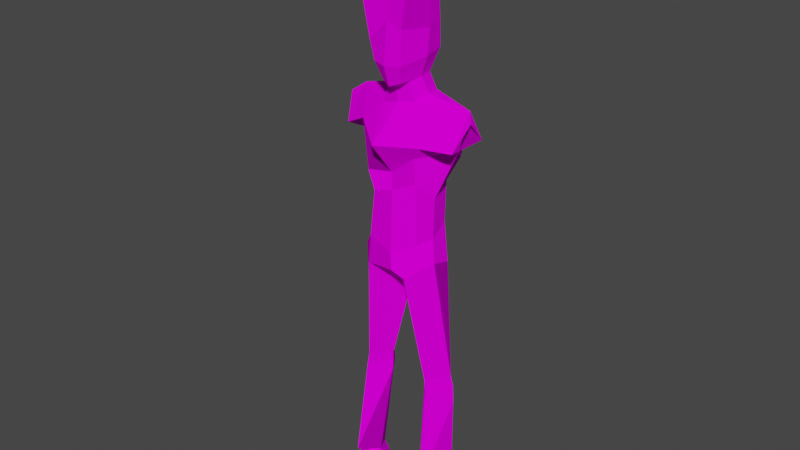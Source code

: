 # Source: enemy.blend  (saved by Blender 3.6.11; exported with 4.5.12 LTS)
import bpy
from mathutils import Matrix  # noqa: F401  (used for matrix-valued properties, if any)

bpy.ops.wm.read_factory_settings(use_empty=True)
scene = bpy.context.scene
scene.name = 'Scene'

# ---- collections
col_collection = bpy.data.collections.new('Collection'); scene.collection.children.link(col_collection)

# ---- images (referenced by path relative to the original .blend; pixels are not part of the script)
import os
ASSET_DIR = os.environ.get("B2B_ASSET_DIR", "")  # directory of the original .blend (textures are referenced by path, not embedded)
HERE = os.path.dirname(os.path.abspath(__file__))  # packed textures are extracted next to this script under _unpacked/

def load_image(name, relpath, width, height, colorspace="sRGB"):
    """Load a texture the original file referenced (path relative to the .blend, or extracted next to this script)."""
    p = next((c for c in (os.path.join(HERE, relpath), os.path.join(ASSET_DIR, relpath)) if relpath and os.path.exists(c)), "")
    if p:
        img = bpy.data.images.load(p, check_existing=True)
        img.name = name
    else:  # same state as the original file: an image datablock whose file is absent (Cycles renders it pink)
        img = bpy.data.images.new(name, width, height)
        img.source = "FILE"
        img.filepath = "//" + (relpath or name)
    img.colorspace_settings.name = colorspace
    return img
img_nonoverlapping = load_image('NonOverlapping', 'NonOverlapping.png', 1024, 1024, 'sRGB')

# ---- materials (node trees are filled in below, after node groups)
mat_humanoid_notoverlapping = bpy.data.materials.new('Humanoid_NotOverlapping')
mat_humanoid_notoverlapping.use_transparent_shadow = False
mat_humanoid_notoverlapping.roughness = 0.5

# ---- material node trees
mat_humanoid_notoverlapping.use_nodes = True; mat_humanoid_notoverlapping.node_tree.nodes.clear()
_N = mat_humanoid_notoverlapping.node_tree.nodes; _L = mat_humanoid_notoverlapping.node_tree.links
n0 = _N.new('ShaderNodeBsdfPrincipled'); n0.name = 'Principled BSDF'; n0.location = (10, 300)
n0.distribution = 'GGX'
n0.subsurface_method = 'BURLEY'
n0.inputs[2].default_value = 1.0
n0.inputs[3].default_value = 1.45
n0.inputs[13].default_value = 0.0
n0.inputs[27].default_value = (0.0, 0.0, 0.0, 1.0)
n0.inputs[28].default_value = 1.0
n1 = _N.new('ShaderNodeOutputMaterial'); n1.name = 'Material Output'; n1.location = (300, 300)
n2 = _N.new('ShaderNodeTexImage'); n2.name = 'Image Texture'; n2.location = (-300, 600)
n2.image = img_nonoverlapping
_L.new(n0.outputs[0], n1.inputs[0])
_L.new(n2.outputs[0], n0.inputs[0])
n1.is_active_output = True

# ---- world
world_world = bpy.data.worlds.new('World'); scene.world = world_world
world_world.use_nodes = True; world_world.node_tree.nodes.clear()
_N = world_world.node_tree.nodes; _L = world_world.node_tree.links
n0 = _N.new('ShaderNodeOutputWorld'); n0.name = 'World Output'; n0.location = (300, 300)
n1 = _N.new('ShaderNodeBackground'); n1.name = 'Background'; n1.location = (10, 300)
n1.inputs[0].default_value = (0.05088, 0.05088, 0.05088, 1.0)
_L.new(n1.outputs[0], n0.inputs[0])
n0.is_active_output = True
world_world.color = (0.05088, 0.05088, 0.05088)
world_world.use_sun_shadow = False
world_world.sun_shadow_jitter_overblur = 0.0

# ---- meshes
me_humanoidbase_notoverlapping = bpy.data.meshes.new('HumanoidBase_NotOverlapping')
me_humanoidbase_notoverlapping.from_pydata([(0.06395, 0.05632, 1.664), (0.03125, -0.09713, 1.579), (0.05459, -0.02133, 1.59), (0.07741, -0.02355, 1.657), (0.06779, 0.02203, 2.095), (0.07471, -0.01686, 2.096), (0.1043, -0.1187, 2.054), (0.0699, -0.0669, 1.252), (0.128, -0.0418, 1.211), (0.0975, 0.05653, 1.235), (0.06848, -0.05658, 1.031), (0.1012, -0.01384, 1.047), (0.1118, 0.03167, 1.103), (0.0793, -0.091, 1.347), (0.1606, 0.03266, 1.354), (0.1425, 0.0687, 1.321), (0.1017, -0.09736, 1.39), (0.1503, 0.08103, 1.389), (0.06624, -0.1198, 0.9357), (0.1175, -0.02594, 0.9685), (0.1081, 0.05738, 0.9405), (0.1222, -0.07669, 0.5502), (0.1228, 0.06298, 0.4603), (0.117, 0.04828, 0.5432), (0.07241, -0.006686, 0.5411), (0.1646, -0.1566, 0.1714), (0.1764, 0.0001169, 0.5411), (0.1925, -0.006405, 0.1145), (0.1902, -0.002315, 0.4448), (0.06975, -0.009362, 0.4777), (0.1655, -0.03451, 0.1145), (0.1588, 0.04493, 0.08281), (0.1338, -0.007654, 0.08281), (0.1194, 0.05273, 0.5102), (0.1275, -0.0795, 0.5109), (0.1851, 0.001081, 0.5094), (0.07105, -0.007985, 0.5094), (0.2298, -0.1215, 0.03017), (0.1731, -0.1586, 0.03017), (0.1321, -0.131, 0.03017), (0.2315, -0.1435, -0.0001111), (0.1749, -0.1806, -0.0001111), (0.1338, -0.1529, -0.0001111), (0.1939, 0.03141, 0.03017), (0.157, 0.06843, 0.03017), (0.1311, 0.02633, 0.03017), (0.1972, 0.04538, -0.0001111), (0.157, 0.06843, -0.0001111), (0.1256, 0.03959, -0.0001111), (0.05355, -0.05125, 1.513), (0.0752, -0.006359, 1.533), (0.05943, 0.04832, 1.53), (0.2054, 0.02364, 1.501), (0.2143, 0.01752, 1.463), (0.2078, -0.06563, 1.389), (0.2078, 0.08613, 1.389), (0.0546, -0.1183, 1.755), (0.06581, 0.05147, 1.745), (0.08095, -0.0168, 1.744), (0.04985, -0.1154, 1.64), (0.03775, -0.05753, 1.578), (0.04836, 0.026, 1.591), (-0.06395, 0.05632, 1.664), (0.0, 0.07164, 1.656), (0.0, -0.1098, 1.568), (-0.03125, -0.09713, 1.579), (-0.05459, -0.02133, 1.59), (-0.07741, -0.02355, 1.657), (-0.0634, 0.02668, 2.1), (-0.00348, 0.03679, 2.141), (-0.07531, -0.01903, 2.131), (-3.129e-09, -0.02611, 2.129), (-0.1359, -0.1095, 1.993), (0.005747, -0.0962, 2.08), (0.004892, 0.03812, 1.243), (-0.001778, -0.09299, 1.22), (-0.05357, -0.1178, 1.215), (-0.1134, -0.03752, 1.181), (-0.05759, 0.02274, 1.217), (0.01459, 0.0741, 1.051), (0.01829, -0.1275, 1.019), (-0.09205, -0.09612, 1.027), (-0.1276, -0.03494, 1.032), (-0.107, 0.06961, 1.047), (-0.02635, 0.04324, 1.293), (-0.008528, -0.08702, 1.279), (-0.08155, -0.1137, 1.277), (-0.1688, 0.00827, 1.353), (-0.05093, 0.04275, 1.293), (-0.04582, 0.08923, 1.38), (-0.01748, -0.1707, 1.392), (-0.1247, -0.08636, 1.431), (-0.09905, 0.09085, 1.379), (0.0, 0.1056, 0.9745), (0.01829, -0.1225, 0.9514), (-0.09672, -0.1011, 0.9337), (-0.1614, -0.03456, 0.9598), (-0.08197, 0.07631, 0.9064), (0.0, -1.361e-07, 0.8352), (-0.1222, -0.07669, 0.5502), (-0.1228, 0.06298, 0.4603), (-0.117, 0.04828, 0.5432), (-0.07241, -0.006686, 0.5411), (-0.1078, -0.1623, 0.1964), (-0.1764, 0.0001169, 0.5411), (-0.1965, -0.002573, 0.08281), (-0.1937, 0.002316, 0.4777), (-0.07138, -0.009978, 0.4717), (-0.1631, -0.03599, 0.08854), (-0.1588, 0.04493, 0.08281), (-0.1335, -0.008321, 0.08854), (-0.1194, 0.05273, 0.5102), (-0.1275, -0.0795, 0.5109), (-0.1851, 0.001081, 0.5094), (-0.07105, -0.007985, 0.5094), (-0.2298, -0.1215, 0.03017), (-0.1731, -0.1586, 0.03017), (-0.1321, -0.131, 0.03017), (-0.2315, -0.1435, -0.0001111), (-0.1749, -0.1806, -0.0001111), (-0.1338, -0.1529, -0.0001111), (-0.1939, 0.03141, 0.03017), (-0.157, 0.06843, 0.03017), (-0.1311, 0.02633, 0.03017), (-0.1972, 0.04538, -0.0001111), (-0.157, 0.06843, -0.0001111), (-0.1256, 0.03959, -0.0001111), (0.0, 0.05968, 1.526), (-0.05909, -0.06393, 1.492), (0.0, -0.06744, 1.507), (-0.0752, -0.006359, 1.533), (-0.05943, 0.04832, 1.53), (-0.2054, 0.02364, 1.501), (-0.2643, 0.01896, 1.46), (-0.2078, -0.06563, 1.389), (-0.2078, 0.08613, 1.389), (0.005747, -0.1256, 1.776), (-0.00348, 0.0775, 1.723), (-0.06022, -0.1237, 1.706), (-0.06137, 0.05689, 1.741), (-0.0828, -0.01896, 1.709), (0.0, -0.1317, 1.637), (-0.04985, -0.1154, 1.64), (0.0, -0.07493, 1.573), (-0.03775, -0.05753, 1.578), (0.0, 0.03862, 1.587), (-0.04836, 0.026, 1.591)], [], [(57, 137, 69, 4), (1, 2, 3, 59), (136, 56, 6, 73), (59, 3, 58, 56), (2, 0, 3), (56, 58, 5, 6), (58, 57, 4, 5), (1, 64, 143, 60), (2, 61, 0), (4, 69, 71, 5), (5, 71, 73, 6), (9, 8, 11, 12), (7, 75, 80, 10), (74, 9, 12, 79), (8, 7, 10, 11), (8, 9, 15, 14), (75, 7, 13, 85), (9, 74, 84, 15), (7, 8, 14, 13), (14, 15, 17), (85, 13, 16, 90), (15, 84, 89, 17), (13, 14, 16), (79, 12, 20, 93), (10, 80, 94, 18), (94, 98, 18), (20, 98, 93), (18, 98, 24, 21), (98, 20, 23, 24), (11, 19, 20, 12), (29, 22, 31, 32), (35, 34, 25, 28), (34, 36, 29, 25), (33, 35, 28, 22), (36, 33, 22, 29), (28, 25, 30, 27), (22, 28, 27, 31), (25, 29, 32, 30), (24, 23, 33, 36), (23, 26, 35, 33), (21, 24, 36, 34), (26, 21, 34, 35), (27, 30, 38, 37), (30, 32, 39, 38), (37, 38, 41, 40), (38, 39, 42, 41), (31, 27, 43, 44), (32, 31, 44, 45), (44, 43, 46, 47), (45, 44, 47, 48), (27, 37, 43), (32, 45, 39), (40, 46, 43, 37), (39, 45, 48, 42), (48, 46, 42), (40, 41, 42), (42, 46, 40), (47, 46, 48), (90, 49, 129), (17, 89, 127, 51), (49, 90, 16), (52, 49, 16), (52, 17, 51), (51, 61, 2, 50), (50, 2, 60, 49), (49, 60, 143, 129), (49, 52, 50), (50, 52, 51), (52, 16, 54), (52, 55, 17), (53, 52, 54), (53, 55, 52), (14, 54, 16), (17, 55, 14), (3, 0, 57, 58), (64, 1, 59, 141), (0, 63, 137, 57), (141, 59, 56, 136), (127, 145, 61, 51), (60, 2, 1), (0, 61, 145, 63), (26, 19, 18, 21), (20, 19, 26, 23), (19, 11, 10, 18), (139, 68, 69, 137), (65, 142, 67, 66), (136, 73, 72, 138), (142, 138, 140, 67), (66, 67, 62), (138, 72, 70, 140), (140, 70, 68, 139), (65, 144, 143, 64), (66, 62, 146), (68, 70, 71, 69), (70, 72, 73, 71), (78, 83, 82, 77), (76, 81, 80, 75), (74, 79, 83, 78), (77, 82, 81, 76), (77, 87, 88, 78), (75, 85, 86, 76), (78, 88, 84, 74), (76, 86, 87, 77), (87, 92, 88), (85, 90, 91, 86), (88, 92, 89, 84), (86, 91, 87), (79, 93, 97, 83), (81, 95, 94, 80), (94, 95, 98), (97, 93, 98), (95, 99, 102, 98), (98, 102, 101, 97), (82, 83, 97, 96), (107, 110, 109, 100), (113, 106, 103, 112), (112, 103, 107, 114), (111, 100, 106, 113), (114, 107, 100, 111), (106, 105, 108, 103), (100, 109, 105, 106), (103, 108, 110, 107), (102, 114, 111, 101), (101, 111, 113, 104), (99, 112, 114, 102), (104, 113, 112, 99), (105, 115, 116, 108), (108, 116, 117, 110), (115, 118, 119, 116), (116, 119, 120, 117), (109, 122, 121, 105), (110, 123, 122, 109), (122, 125, 124, 121), (123, 126, 125, 122), (105, 121, 115), (110, 117, 123), (118, 115, 121, 124), (117, 120, 126, 123), (126, 120, 124), (118, 120, 119), (120, 118, 124), (125, 126, 124), (90, 129, 128), (92, 131, 127, 89), (128, 91, 90), (132, 91, 128), (132, 131, 92), (131, 130, 66, 146), (130, 128, 144, 66), (128, 129, 143, 144), (128, 130, 132), (130, 131, 132), (132, 134, 91), (132, 92, 135), (133, 134, 132), (133, 132, 135), (87, 91, 134), (92, 87, 135), (67, 140, 139, 62), (64, 141, 142, 65), (62, 139, 137, 63), (141, 136, 138, 142), (127, 131, 146, 145), (133, 135, 87, 134), (144, 65, 66), (62, 63, 145, 146), (104, 99, 95, 96), (97, 101, 104, 96), (96, 95, 81, 82), (14, 54, 52, 55)])
_uv = me_humanoidbase_notoverlapping.uv_layers.new(name='UVMap')
_uv.uv.foreach_set('vector', [0.9025, 0.8789, 0.9581, 0.9033, 0.9075, 0.9564, 0.8759, 0.9025, 0.7469, 0.7388, 0.842, 0.7212, 0.8405, 0.8032, 0.7564, 0.7981, 0.7131, 0.897, 0.7702, 0.8672, 0.7976, 0.902, 0.7613, 0.9493, 0.7564, 0.7981, 0.8405, 0.8032, 0.8394, 0.8688, 0.7702, 0.8672, 0.842, 0.7212, 0.9118, 0.8166, 0.8405, 0.8032, 0.7702, 0.8672, 0.8394, 0.8688, 0.8385, 0.901, 0.7976, 0.902, 0.8394, 0.8688, 0.9025, 0.8789, 0.8759, 0.9025, 0.8385, 0.901, 0.7469, 0.7388, 0.7131, 0.7273, 0.741, 0.7011, 0.7895, 0.7208, 0.842, 0.7212, 0.9007, 0.7296, 0.9118, 0.8166, 0.8759, 0.9025, 0.9075, 0.9564, 0.8359, 0.9733, 0.8385, 0.901, 0.8385, 0.901, 0.8359, 0.9733, 0.7613, 0.9493, 0.7976, 0.902, 0.2134, 0.4466, 0.2306, 0.3962, 0.3042, 0.4168, 0.2958, 0.4762, 0.2385, 0.346, 0.2402, 0.2905, 0.3152, 0.2905, 0.3129, 0.3541, 0.1956, 0.5115, 0.2134, 0.4466, 0.2958, 0.4762, 0.2762, 0.5402, 0.2306, 0.3962, 0.2385, 0.346, 0.3129, 0.3541, 0.3042, 0.4168, 0.2306, 0.3962, 0.2134, 0.4466, 0.1522, 0.4337, 0.1396, 0.3944, 0.2402, 0.2905, 0.2385, 0.346, 0.1424, 0.3541, 0.1695, 0.2905, 0.2134, 0.4466, 0.1956, 0.5115, 0.1361, 0.4997, 0.1522, 0.4337, 0.2385, 0.346, 0.2306, 0.3962, 0.1396, 0.3944, 0.1424, 0.3541, 0.1396, 0.3944, 0.1522, 0.4337, 0.1052, 0.4145, 0.1695, 0.2905, 0.1424, 0.3541, 0.1225, 0.3559, 0.1204, 0.2905, 0.1522, 0.4337, 0.1361, 0.4997, 0.06471, 0.4734, 0.1052, 0.4145, 0.1424, 0.3541, 0.1396, 0.3944, 0.1225, 0.3559, 0.2762, 0.5402, 0.2958, 0.4762, 0.3741, 0.5103, 0.3217, 0.5523, 0.3129, 0.3541, 0.3152, 0.2905, 0.3847, 0.2905, 0.3981, 0.3409, 0.3847, 0.2905, 0.4825, 0.2905, 0.3981, 0.3409, 0.3741, 0.5103, 0.4261, 0.5719, 0.3217, 0.5523, 0.4841, 0.4799, 0.5248, 0.4053, 0.6978, 0.4345, 0.6904, 0.4847, 0.5248, 0.4053, 0.5071, 0.3328, 0.7033, 0.3945, 0.6978, 0.4345, 0.3042, 0.4168, 0.3708, 0.426, 0.3741, 0.5103, 0.2958, 0.4762, 0.7327, 0.4395, 0.7501, 0.3933, 0.9551, 0.4335, 0.949, 0.465, 0.7228, 0.5375, 0.7122, 0.4853, 0.7387, 0.4859, 0.7403, 0.5363, 0.7122, 0.4853, 0.7154, 0.437, 0.7327, 0.4395, 0.7387, 0.4859, 0.7205, 0.5847, 0.7228, 0.5375, 0.7403, 0.5363, 0.7504, 0.5871, 0.7154, 0.437, 0.7214, 0.3945, 0.7501, 0.3933, 0.7327, 0.4395, 0.7403, 0.5363, 0.7387, 0.4859, 0.9489, 0.4871, 0.9517, 0.5117, 0.7504, 0.5871, 0.7403, 0.5363, 0.9517, 0.5117, 0.9553, 0.545, 0.7387, 0.4859, 0.7327, 0.4395, 0.949, 0.465, 0.9489, 0.4871, 0.6978, 0.4345, 0.7033, 0.3945, 0.7214, 0.3945, 0.7154, 0.437, 0.7023, 0.5839, 0.7034, 0.5389, 0.7228, 0.5375, 0.7205, 0.5847, 0.6904, 0.4847, 0.6978, 0.4345, 0.7154, 0.437, 0.7122, 0.4853, 0.7034, 0.5389, 0.6904, 0.4847, 0.7122, 0.4853, 0.7228, 0.5375, 0.8453, 0.3452, 0.833, 0.3253, 0.7737, 0.3237, 0.7859, 0.3486, 0.833, 0.3253, 0.8465, 0.3097, 0.7859, 0.3069, 0.7737, 0.3237, 0.7859, 0.3486, 0.7737, 0.3237, 0.7558, 0.3229, 0.7689, 0.355, 0.7737, 0.3237, 0.7859, 0.3069, 0.7688, 0.3001, 0.7558, 0.3229, 0.8746, 0.3543, 0.8453, 0.3452, 0.8506, 0.3766, 0.8761, 0.3835, 0.8465, 0.3097, 0.8745, 0.3007, 0.8761, 0.2717, 0.8522, 0.2784, 0.8761, 0.3835, 0.8506, 0.3766, 0.85, 0.3935, 0.8729, 0.3985, 0.8522, 0.2784, 0.8761, 0.2717, 0.8728, 0.2569, 0.8519, 0.2616, 0.8453, 0.3452, 0.7859, 0.3486, 0.8506, 0.3766, 0.8465, 0.3097, 0.8522, 0.2784, 0.7859, 0.3069, 0.7689, 0.355, 0.85, 0.3935, 0.8506, 0.3766, 0.7859, 0.3486, 0.7859, 0.3069, 0.8522, 0.2784, 0.8519, 0.2616, 0.7688, 0.3001, 0.9028, 0.277, 0.9366, 0.2803, 0.8904, 0.3671, 0.9366, 0.371, 0.9072, 0.3834, 0.8904, 0.3671, 0.8904, 0.3671, 0.9366, 0.2803, 0.9366, 0.371, 0.9199, 0.2662, 0.9366, 0.2803, 0.9028, 0.277, 0.1204, 0.2905, 0.05378, 0.3264, 0.06161, 0.2905, 0.1052, 0.4145, 0.06471, 0.4734, 0.01392, 0.4256, 0.03696, 0.3947, 0.05378, 0.3264, 0.1204, 0.2905, 0.1225, 0.3559, 0.09904, 0.3844, 0.05378, 0.3264, 0.1225, 0.3559, 0.09904, 0.3844, 0.1052, 0.4145, 0.03696, 0.3947, 0.9148, 0.6512, 0.9007, 0.7296, 0.842, 0.7212, 0.8568, 0.656, 0.8568, 0.656, 0.842, 0.7212, 0.7895, 0.7208, 0.8057, 0.641, 0.8057, 0.641, 0.7895, 0.7208, 0.741, 0.7011, 0.7504, 0.6323, 0.05378, 0.3264, 0.09904, 0.3844, 0.05009, 0.3597, 0.05009, 0.3597, 0.09904, 0.3844, 0.03696, 0.3947, 0.3492, 0.9873, 0.2768, 0.9881, 0.2826, 0.9551, 0.3492, 0.9873, 0.4049, 0.9552, 0.4101, 0.9881, 0.3476, 0.9517, 0.3492, 0.9873, 0.2826, 0.9551, 0.3476, 0.9517, 0.4049, 0.9552, 0.3492, 0.9873, 0.2365, 0.9456, 0.2826, 0.9551, 0.2768, 0.9881, 0.4101, 0.9881, 0.4049, 0.9552, 0.4518, 0.9512, 0.8405, 0.8032, 0.9118, 0.8166, 0.9025, 0.8789, 0.8394, 0.8688, 0.7131, 0.7273, 0.7469, 0.7388, 0.7564, 0.7981, 0.7131, 0.796, 0.9118, 0.8166, 0.9728, 0.8119, 0.9581, 0.9033, 0.9025, 0.8789, 0.7131, 0.796, 0.7564, 0.7981, 0.7702, 0.8672, 0.7131, 0.897, 0.9818, 0.6627, 0.9615, 0.7314, 0.9007, 0.7296, 0.9148, 0.6512, 0.7895, 0.7208, 0.842, 0.7212, 0.7469, 0.7388, 0.9118, 0.8166, 0.9007, 0.7296, 0.9615, 0.7314, 0.9728, 0.8119, 0.7034, 0.5389, 0.4722, 0.5573, 0.4841, 0.4799, 0.6904, 0.4847, 0.5003, 0.6267, 0.4722, 0.5573, 0.7034, 0.5389, 0.7023, 0.5839, 0.3708, 0.426, 0.3042, 0.4168, 0.3129, 0.3541, 0.3981, 0.3409, 0.5236, 0.8789, 0.5503, 0.9025, 0.5186, 0.9564, 0.468, 0.9033, 0.6793, 0.7388, 0.6698, 0.7981, 0.5857, 0.8032, 0.5841, 0.7212, 0.7131, 0.897, 0.6649, 0.9493, 0.6285, 0.902, 0.6559, 0.8672, 0.6698, 0.7981, 0.6559, 0.8672, 0.5867, 0.8688, 0.5857, 0.8032, 0.5841, 0.7212, 0.5857, 0.8032, 0.5143, 0.8166, 0.6559, 0.8672, 0.6285, 0.902, 0.5877, 0.901, 0.5867, 0.8688, 0.5867, 0.8688, 0.5877, 0.901, 0.5503, 0.9025, 0.5236, 0.8789, 0.6793, 0.7388, 0.6366, 0.7208, 0.6851, 0.7011, 0.7131, 0.7273, 0.5841, 0.7212, 0.5143, 0.8166, 0.5254, 0.7296, 0.5503, 0.9025, 0.5877, 0.901, 0.5903, 0.9733, 0.5186, 0.9564, 0.5877, 0.901, 0.6285, 0.902, 0.6649, 0.9493, 0.5903, 0.9733, 0.2134, 0.1343, 0.2958, 0.1047, 0.3042, 0.1641, 0.2306, 0.1847, 0.2385, 0.2349, 0.3129, 0.2268, 0.3152, 0.2905, 0.2402, 0.2905, 0.1956, 0.06938, 0.2762, 0.04074, 0.2958, 0.1047, 0.2134, 0.1343, 0.2306, 0.1847, 0.3042, 0.1641, 0.3129, 0.2268, 0.2385, 0.2349, 0.2306, 0.1847, 0.1396, 0.1865, 0.1522, 0.1472, 0.2134, 0.1343, 0.2402, 0.2905, 0.1695, 0.2905, 0.1638, 0.2288, 0.2385, 0.2349, 0.2134, 0.1343, 0.1522, 0.1472, 0.1361, 0.08121, 0.1956, 0.06938, 0.2385, 0.2349, 0.1638, 0.2288, 0.1396, 0.1865, 0.2306, 0.1847, 0.1396, 0.1865, 0.1052, 0.1665, 0.1522, 0.1472, 0.1695, 0.2905, 0.1204, 0.2905, 0.1225, 0.225, 0.1638, 0.2288, 0.1522, 0.1472, 0.1052, 0.1665, 0.06471, 0.1075, 0.1361, 0.08121, 0.1638, 0.2288, 0.1225, 0.225, 0.1396, 0.1865, 0.2762, 0.04074, 0.3217, 0.02865, 0.3741, 0.07061, 0.2958, 0.1047, 0.3129, 0.2268, 0.3981, 0.24, 0.3847, 0.2905, 0.3152, 0.2905, 0.3847, 0.2905, 0.3981, 0.24, 0.4825, 0.2905, 0.3741, 0.07061, 0.3217, 0.02865, 0.4261, 0.008963, 0.487, 0.166, 0.6933, 0.1672, 0.6992, 0.2175, 0.5255, 0.2418, 0.5255, 0.2418, 0.6992, 0.2175, 0.7036, 0.2577, 0.5057, 0.3137, 0.3042, 0.1641, 0.2958, 0.1047, 0.3741, 0.07061, 0.3708, 0.1549, 0.7342, 0.2136, 0.9512, 0.1944, 0.9564, 0.2261, 0.7503, 0.2603, 0.7272, 0.1154, 0.7447, 0.1171, 0.7416, 0.1674, 0.7151, 0.1672, 0.7151, 0.1672, 0.7416, 0.1674, 0.7342, 0.2136, 0.7168, 0.2156, 0.7263, 0.06814, 0.7563, 0.06661, 0.7447, 0.1171, 0.7272, 0.1154, 0.7168, 0.2156, 0.7342, 0.2136, 0.7503, 0.2603, 0.7217, 0.2582, 0.7447, 0.1171, 0.9553, 0.1478, 0.9518, 0.1723, 0.7416, 0.1674, 0.7563, 0.06661, 0.9598, 0.1147, 0.9553, 0.1478, 0.7447, 0.1171, 0.7416, 0.1674, 0.9518, 0.1723, 0.9512, 0.1944, 0.7342, 0.2136, 0.6992, 0.2175, 0.7168, 0.2156, 0.7217, 0.2582, 0.7036, 0.2577, 0.708, 0.06842, 0.7263, 0.06814, 0.7272, 0.1154, 0.7079, 0.1134, 0.6933, 0.1672, 0.7151, 0.1672, 0.7168, 0.2156, 0.6992, 0.2175, 0.7079, 0.1134, 0.7272, 0.1154, 0.7151, 0.1672, 0.6933, 0.1672, 0.8457, 0.3453, 0.7863, 0.3487, 0.7741, 0.3238, 0.8334, 0.3254, 0.8334, 0.3254, 0.7741, 0.3238, 0.7863, 0.307, 0.8469, 0.3098, 0.7863, 0.3487, 0.7693, 0.3551, 0.7562, 0.323, 0.7741, 0.3238, 0.7741, 0.3238, 0.7562, 0.323, 0.7692, 0.3002, 0.7863, 0.307, 0.875, 0.3544, 0.8765, 0.3836, 0.851, 0.3767, 0.8457, 0.3453, 0.8469, 0.3098, 0.8525, 0.2785, 0.8765, 0.2718, 0.8749, 0.3008, 0.8765, 0.3836, 0.8733, 0.3985, 0.8504, 0.3936, 0.851, 0.3767, 0.8525, 0.2785, 0.8523, 0.2617, 0.8732, 0.257, 0.8765, 0.2718, 0.8457, 0.3453, 0.851, 0.3767, 0.7863, 0.3487, 0.8469, 0.3098, 0.7863, 0.307, 0.8525, 0.2785, 0.7693, 0.3551, 0.7863, 0.3487, 0.851, 0.3767, 0.8504, 0.3936, 0.7863, 0.307, 0.7692, 0.3002, 0.8523, 0.2617, 0.8525, 0.2785, 0.9029, 0.2768, 0.8905, 0.3669, 0.9367, 0.2802, 0.9367, 0.3708, 0.8905, 0.3669, 0.9072, 0.3833, 0.8905, 0.3669, 0.9367, 0.3708, 0.9367, 0.2802, 0.9199, 0.2661, 0.9029, 0.2768, 0.9367, 0.2802, 0.1204, 0.2905, 0.06161, 0.2905, 0.05378, 0.2545, 0.1052, 0.1665, 0.03696, 0.1863, 0.01392, 0.1553, 0.06471, 0.1075, 0.05378, 0.2545, 0.1225, 0.225, 0.1204, 0.2905, 0.09904, 0.1965, 0.1225, 0.225, 0.05378, 0.2545, 0.09904, 0.1965, 0.03696, 0.1863, 0.1052, 0.1665, 0.5114, 0.6512, 0.5693, 0.656, 0.5841, 0.7212, 0.5254, 0.7296, 0.5693, 0.656, 0.6205, 0.641, 0.6366, 0.7208, 0.5841, 0.7212, 0.6205, 0.641, 0.6757, 0.6323, 0.6851, 0.7011, 0.6366, 0.7208, 0.05378, 0.2545, 0.05009, 0.2212, 0.09904, 0.1965, 0.05009, 0.2212, 0.03696, 0.1863, 0.09904, 0.1965, 0.1151, 0.9873, 0.1817, 0.9551, 0.1875, 0.9881, 0.1151, 0.9873, 0.05418, 0.9881, 0.05946, 0.9552, 0.1167, 0.9517, 0.1817, 0.9551, 0.1151, 0.9873, 0.1167, 0.9517, 0.1151, 0.9873, 0.05946, 0.9552, 0.2278, 0.9456, 0.1875, 0.9881, 0.1817, 0.9551, 0.05418, 0.9881, 0.01248, 0.9512, 0.05946, 0.9552, 0.5857, 0.8032, 0.5867, 0.8688, 0.5236, 0.8789, 0.5143, 0.8166, 0.7131, 0.7273, 0.7131, 0.796, 0.6698, 0.7981, 0.6793, 0.7388, 0.5143, 0.8166, 0.5236, 0.8789, 0.468, 0.9033, 0.4533, 0.8119, 0.7131, 0.796, 0.7131, 0.897, 0.6559, 0.8672, 0.6698, 0.7981, 0.4443, 0.6627, 0.5114, 0.6512, 0.5254, 0.7296, 0.4646, 0.7314, 0.1167, 0.9517, 0.05946, 0.9552, 0.01248, 0.9512, 0.1817, 0.9551, 0.6366, 0.7208, 0.6793, 0.7388, 0.5841, 0.7212, 0.5143, 0.8166, 0.4533, 0.8119, 0.4646, 0.7314, 0.5254, 0.7296, 0.7079, 0.1134, 0.6933, 0.1672, 0.487, 0.166, 0.4773, 0.08832, 0.5074, 0.01973, 0.708, 0.06842, 0.7079, 0.1134, 0.4773, 0.08832, 0.3708, 0.1549, 0.3981, 0.24, 0.3129, 0.2268, 0.3042, 0.1641, 0.0, 0.0, 0.0, 0.0, 0.0, 0.0, 0.0, 0.0])
me_humanoidbase_notoverlapping.materials.append(mat_humanoid_notoverlapping)
me_humanoidbase_notoverlapping.use_remesh_fix_poles = True
me_humanoidbase_notoverlapping.use_remesh_preserve_attributes = False
me_humanoidbase_notoverlapping.use_mirror_vertex_groups = False
me_humanoidbase_notoverlapping.use_paint_bone_selection = False
me_humanoidbase_notoverlapping.use_paint_mask = True
me_humanoidbase_notoverlapping.update()
me_humanoidbase_notoverlapping.normals_split_custom_set([tuple(v) for v in zip(*[iter([0.2913, 0.9527, 0.08625, 0.2913, 0.9527, 0.08625, 0.2913, 0.9527, 0.08625, 0.2913, 0.9527, 0.08625, 0.9165, -0.2245, -0.3311, 0.9165, -0.2245, -0.3311, 0.9165, -0.2245, -0.3311, 0.9165, -0.2245, -0.3311, -0.08544, -0.9948, 0.05493, -0.08544, -0.9948, 0.05493, -0.08544, -0.9948, 0.05493, -0.08544, -0.9948, 0.05493, 0.9629, -0.2676, -0.0343, 0.9629, -0.2676, -0.0343, 0.9629, -0.2676, -0.0343, 0.9629, -0.2676, -0.0343, 0.9317, 0.1873, -0.3113, 0.9317, 0.1873, -0.3113, 0.9317, 0.1873, -0.3113, 0.9974, 0.02621, -0.0667, 0.9974, 0.02621, -0.0667, 0.9974, 0.02621, -0.0667, 0.9974, 0.02621, -0.0667, 0.9794, 0.2016, 0.0144, 0.9794, 0.2016, 0.0144, 0.9794, 0.2016, 0.0144, 0.9794, 0.2016, 0.0144, 0.2156, 0.04244, -0.9756, 0.2156, 0.04244, -0.9756, 0.2156, 0.04244, -0.9756, 0.2156, 0.04244, -0.9756, 0.9568, 0.1333, -0.2583, 0.9568, 0.1333, -0.2583, 0.9568, 0.1333, -0.2583, 0.4763, -0.04021, 0.8784, 0.4763, -0.04021, 0.8784, 0.4763, -0.04021, 0.8784, 0.4763, -0.04021, 0.8784, 0.2661, -0.4111, 0.8719, 0.2661, -0.4111, 0.8719, 0.2661, -0.4111, 0.8719, 0.2661, -0.4111, 0.8719, 0.9865, 0.1586, -0.04012, 0.9865, 0.1586, -0.04012, 0.9865, 0.1586, -0.04012, 0.9865, 0.1586, -0.04012, 0.6052, -0.7928, 0.07214, 0.6052, -0.7928, 0.07214, 0.6052, -0.7928, 0.07214, 0.6052, -0.7928, 0.07214, 0.1157, 0.9924, 0.04257, 0.1157, 0.9924, 0.04257, 0.1157, 0.9924, 0.04257, 0.1157, 0.9924, 0.04257, 0.572, -0.811, -0.1227, 0.572, -0.811, -0.1227, 0.572, -0.811, -0.1227, 0.572, -0.811, -0.1227, 0.8674, 0.2915, -0.4034, 0.8674, 0.2915, -0.4034, 0.8674, 0.2915, -0.4034, 0.8674, 0.2915, -0.4034, 0.2091, -0.9708, -0.1178, 0.2091, -0.9708, -0.1178, 0.2091, -0.9708, -0.1178, 0.2091, -0.9708, -0.1178, -0.1562, 0.9817, -0.1089, -0.1562, 0.9817, -0.1089, -0.1562, 0.9817, -0.1089, -0.1562, 0.9817, -0.1089, 0.7313, -0.6819, 0.01529, 0.7313, -0.6819, 0.01529, 0.7313, -0.6819, 0.01529, 0.7313, -0.6819, 0.01529, 0.9324, 0.3207, -0.1664, 0.9324, 0.3207, -0.1664, 0.9324, 0.3207, -0.1664, 0.4134, -0.7733, -0.4808, 0.4134, -0.7733, -0.4808, 0.4134, -0.7733, -0.4808, 0.4134, -0.7733, -0.4808, -0.007798, 0.9352, -0.354, -0.007798, 0.9352, -0.354, -0.007798, 0.9352, -0.354, -0.007798, 0.9352, -0.354, 0.7506, -0.4699, -0.4646, 0.7506, -0.4699, -0.4646, 0.7506, -0.4699, -0.4646, 0.3827, 0.9046, 0.1874, 0.3827, 0.9046, 0.1874, 0.3827, 0.9046, 0.1874, 0.3827, 0.9046, 0.1874, 0.5856, -0.7658, 0.2656, 0.5856, -0.7658, 0.2656, 0.5856, -0.7658, 0.2656, 0.5856, -0.7658, 0.2656, -0.1899, -0.6906, -0.6978, -0.1899, -0.6906, -0.6978, -0.1899, -0.6906, -0.6978, 0.1635, 0.786, -0.5962, 0.1635, 0.786, -0.5962, 0.1635, 0.786, -0.5962, -0.7895, -0.5866, -0.1805, -0.7895, -0.5866, -0.1805, -0.7895, -0.5866, -0.1805, -0.7895, -0.5866, -0.1805, -0.5515, 0.8299, -0.08379, -0.5515, 0.8299, -0.08379, -0.5515, 0.8299, -0.08379, -0.5515, 0.8299, -0.08379, 0.9985, -0.02118, 0.05114, 0.9985, -0.02118, 0.05114, 0.9985, -0.02118, 0.05114, 0.9985, -0.02118, 0.05114, -0.8492, 0.5141, -0.1209, -0.8492, 0.5141, -0.1209, -0.8492, 0.5141, -0.1209, -0.8492, 0.5141, -0.1209, 0.8356, -0.5155, 0.1898, 0.8356, -0.5155, 0.1898, 0.8356, -0.5155, 0.1898, 0.8356, -0.5155, 0.1898, -0.7834, -0.6191, 0.05547, -0.7834, -0.6191, 0.05547, -0.7834, -0.6191, 0.05547, -0.7834, -0.6191, 0.05547, 0.6638, 0.742, 0.09395, 0.6638, 0.742, 0.09395, 0.6638, 0.742, 0.09395, 0.6638, 0.742, 0.09395, -0.7918, 0.609, 0.04563, -0.7918, 0.609, 0.04563, -0.7918, 0.609, 0.04563, -0.7918, 0.609, 0.04563, 0.9779, -0.2022, -0.05326, 0.9779, -0.2022, -0.05326, 0.9779, -0.2022, -0.05326, 0.9779, -0.2022, -0.05326, 0.7542, 0.6563, 0.02036, 0.7542, 0.6563, 0.02036, 0.7542, 0.6563, 0.02036, 0.7542, 0.6563, 0.02036, -0.9209, -0.3215, -0.2205, -0.9209, -0.3215, -0.2205, -0.9209, -0.3215, -0.2205, -0.9209, -0.3215, -0.2205, -0.7797, 0.6259, 0.01832, -0.7797, 0.6259, 0.01832, -0.7797, 0.6259, 0.01832, -0.7797, 0.6259, 0.01832, 0.6172, 0.7683, 0.1696, 0.6172, 0.7683, 0.1696, 0.6172, 0.7683, 0.1696, 0.6172, 0.7683, 0.1696, -0.7993, -0.6008, -0.01053, -0.7993, -0.6008, -0.01053, -0.7993, -0.6008, -0.01053, -0.7993, -0.6008, -0.01053, 0.8083, -0.5623, 0.1747, 0.8083, -0.5623, 0.1747, 0.8083, -0.5623, 0.1747, 0.8083, -0.5623, 0.1747, 0.3778, -0.485, 0.7887, 0.3778, -0.485, 0.7887, 0.3778, -0.485, 0.7887, 0.3778, -0.485, 0.7887, -0.6004, -0.3982, 0.6935, -0.6004, -0.3982, 0.6935, -0.6004, -0.3982, 0.6935, -0.6004, -0.3982, 0.6935, 0.4617, -0.7055, 0.5377, 0.4617, -0.7055, 0.5377, 0.4617, -0.7055, 0.5377, 0.4617, -0.7055, 0.5377, -0.4863, -0.7206, 0.4942, -0.4863, -0.7206, 0.4942, -0.4863, -0.7206, 0.4942, -0.4863, -0.7206, 0.4942, 0.6934, 0.6587, 0.2922, 0.6934, 0.6587, 0.2922, 0.6934, 0.6587, 0.2922, 0.6934, 0.6587, 0.2922, -0.8444, 0.4541, 0.2844, -0.8444, 0.4541, 0.2844, -0.8444, 0.4541, 0.2844, -0.8444, 0.4541, 0.2844, 0.6005, 0.7712, 0.2112, 0.6005, 0.7712, 0.2112, 0.6005, 0.7712, 0.2112, 0.6005, 0.7712, 0.2112, -0.7617, 0.6149, 0.2041, -0.7617, 0.6149, 0.2041, -0.7617, 0.6149, 0.2041, -0.7617, 0.6149, 0.2041, 0.9668, 0.2272, 0.1172, 0.9668, 0.2272, 0.1172, 0.9668, 0.2272, 0.1172, -0.9989, -0.006407, 0.0469, -0.9989, -0.006407, 0.0469, -0.9989, -0.006407, 0.0469, 0.978, 0.201, 0.0559, 0.978, 0.201, 0.0559, 0.978, 0.201, 0.0559, 0.978, 0.201, 0.0559, -0.9975, -0.02645, 0.06609, -0.9975, -0.02645, 0.06609, -0.9975, -0.02645, 0.06609, -0.9975, -0.02645, 0.06609, -2.628e-10, 1.629e-07, -1.0, -2.628e-10, 1.629e-07, -1.0, -2.628e-10, 1.629e-07, -1.0, 0.0, 1.63e-07, -1.0, 0.0, 1.63e-07, -1.0, 0.0, 1.63e-07, -1.0, 0.0, 1.629e-07, -1.0, 0.0, 1.629e-07, -1.0, 0.0, 1.629e-07, -1.0, -1.809e-10, 1.628e-07, -1.0, -1.809e-10, 1.628e-07, -1.0, -1.809e-10, 1.628e-07, -1.0, 0.1449, -0.7456, 0.6504, 0.1449, -0.7456, 0.6504, 0.1449, -0.7456, 0.6504, 0.06342, 0.9732, 0.2209, 0.06342, 0.9732, 0.2209, 0.06342, 0.9732, 0.2209, 0.06342, 0.9732, 0.2209, 0.4705, -0.7505, 0.4642, 0.4705, -0.7505, 0.4642, 0.4705, -0.7505, 0.4642, 0.4222, -0.7827, 0.4573, 0.4222, -0.7827, 0.4573, 0.4222, -0.7827, 0.4573, 0.2227, 0.9081, 0.3547, 0.2227, 0.9081, 0.3547, 0.2227, 0.9081, 0.3547, 0.9271, 0.2046, 0.3139, 0.9271, 0.2046, 0.3139, 0.9271, 0.2046, 0.3139, 0.9271, 0.2046, 0.3139, 0.8623, -0.4751, 0.175, 0.8623, -0.4751, 0.175, 0.8623, -0.4751, 0.175, 0.8623, -0.4751, 0.175, 0.3514, -0.9345, -0.05595, 0.3514, -0.9345, -0.05595, 0.3514, -0.9345, -0.05595, 0.3514, -0.9345, -0.05595, 0.3098, -0.4983, 0.8097, 0.3098, -0.4983, 0.8097, 0.3098, -0.4983, 0.8097, 0.2083, 0.1115, 0.9717, 0.2083, 0.1115, 0.9717, 0.2083, 0.1115, 0.9717, 0.2321, -0.7589, 0.6084, 0.2321, -0.7589, 0.6084, 0.2321, -0.7589, 0.6084, -0.0778, 0.8718, 0.4836, -0.0778, 0.8718, 0.4836, -0.0778, 0.8718, 0.4836, 0.9164, -0.3032, 0.2612, 0.9164, -0.3032, 0.2612, 0.9164, -0.3032, 0.2612, 0.9446, 0.2774, 0.1751, 0.9446, 0.2774, 0.1751, 0.9446, 0.2774, 0.1751, 0.08234, -0.3026, -0.9495, 0.08234, -0.3026, -0.9495, 0.08234, -0.3026, -0.9495, -0.05098, 0.5824, -0.8113, -0.05098, 0.5824, -0.8113, -0.05098, 0.5824, -0.8113, 0.981, 0.1912, -0.03371, 0.981, 0.1912, -0.03371, 0.981, 0.1912, -0.03371, 0.981, 0.1912, -0.03371, 0.3688, -0.8724, -0.3206, 0.3688, -0.8724, -0.3206, 0.3688, -0.8724, -0.3206, 0.3688, -0.8724, -0.3206, 0.297, 0.9549, -0.003279, 0.297, 0.9549, -0.003279, 0.297, 0.9549, -0.003279, 0.297, 0.9549, -0.003279, 0.233, -0.9725, 0.002896, 0.233, -0.9725, 0.002896, 0.233, -0.9725, 0.002896, 0.233, -0.9725, 0.002896, 0.1794, 0.9211, 0.3456, 0.1794, 0.9211, 0.3456, 0.1794, 0.9211, 0.3456, 0.1794, 0.9211, 0.3456, 0.7203, -0.1238, -0.6825, 0.7203, -0.1238, -0.6825, 0.7203, -0.1238, -0.6825, 0.2619, 0.8719, -0.4138, 0.2619, 0.8719, -0.4138, 0.2619, 0.8719, -0.4138, 0.2619, 0.8719, -0.4138, 0.8437, -0.5317, 0.07388, 0.8437, -0.5317, 0.07388, 0.8437, -0.5317, 0.07388, 0.8437, -0.5317, 0.07388, 0.8765, 0.4744, 0.08178, 0.8765, 0.4744, 0.08178, 0.8765, 0.4744, 0.08178, 0.8765, 0.4744, 0.08178, 0.7556, -0.5762, 0.3115, 0.7556, -0.5762, 0.3115, 0.7556, -0.5762, 0.3115, 0.7556, -0.5762, 0.3115, -0.2671, 0.9597, 0.08686, -0.2671, 0.9597, 0.08686, -0.2671, 0.9597, 0.08686, -0.2671, 0.9597, 0.08686, -0.9165, -0.2245, -0.3311, -0.9165, -0.2245, -0.3311, -0.9165, -0.2245, -0.3311, -0.9165, -0.2245, -0.3311, -0.0002607, -0.9973, 0.07336, -0.0002607, -0.9973, 0.07336, -0.0002607, -0.9973, 0.07336, -0.0002607, -0.9973, 0.07336, -0.9632, -0.2319, -0.1362, -0.9632, -0.2319, -0.1362, -0.9632, -0.2319, -0.1362, -0.9632, -0.2319, -0.1362, -0.9317, 0.1873, -0.3113, -0.9317, 0.1873, -0.3113, -0.9317, 0.1873, -0.3113, -0.9614, 0.2575, -0.09741, -0.9614, 0.2575, -0.09741, -0.9614, 0.2575, -0.09741, -0.9614, 0.2575, -0.09741, -0.9642, 0.2645, 0.01697, -0.9642, 0.2645, 0.01697, -0.9642, 0.2645, 0.01697, -0.9642, 0.2645, 0.01697, -0.2156, 0.04244, -0.9756, -0.2156, 0.04244, -0.9756, -0.2156, 0.04244, -0.9756, -0.2156, 0.04244, -0.9756, -0.9568, 0.1333, -0.2583, -0.9568, 0.1333, -0.2583, -0.9568, 0.1333, -0.2583, -0.2752, 0.1929, 0.9418, -0.2752, 0.1929, 0.9418, -0.2752, 0.1929, 0.9418, -0.2752, 0.1929, 0.9418, -0.2412, -0.7018, 0.6703, -0.2412, -0.7018, 0.6703, -0.2412, -0.7018, 0.6703, -0.2412, -0.7018, 0.6703, -0.9077, 0.3476, 0.2351, -0.9077, 0.3476, 0.2351, -0.9077, 0.3476, 0.2351, -0.9077, 0.3476, 0.2351, -0.03953, -0.9986, 0.0346, -0.03953, -0.9986, 0.0346, -0.03953, -0.9986, 0.0346, -0.03953, -0.9986, 0.0346, -0.1416, 0.9616, 0.2351, -0.1416, 0.9616, 0.2351, -0.1416, 0.9616, 0.2351, -0.1416, 0.9616, 0.2351, -0.8343, -0.5438, 0.0912, -0.8343, -0.5438, 0.0912, -0.8343, -0.5438, 0.0912, -0.8343, -0.5438, 0.0912, -0.4862, 0.8161, -0.3123, -0.4862, 0.8161, -0.3123, -0.4862, 0.8161, -0.3123, -0.4862, 0.8161, -0.3123, 0.3675, -0.912, 0.1822, 0.3675, -0.912, 0.1822, 0.3675, -0.912, 0.1822, 0.3675, -0.912, 0.1822, -0.1128, 0.9698, -0.2161, -0.1128, 0.9698, -0.2161, -0.1128, 0.9698, -0.2161, -0.1128, 0.9698, -0.2161, -0.8129, -0.5569, -0.1706, -0.8129, -0.5569, -0.1706, -0.8129, -0.5569, -0.1706, -0.8129, -0.5569, -0.1706, -0.4924, 0.6108, -0.6201, -0.4924, 0.6108, -0.6201, -0.4924, 0.6108, -0.6201, -0.3431, -0.9035, -0.2568, -0.3431, -0.9035, -0.2568, -0.3431, -0.9035, -0.2568, -0.3431, -0.9035, -0.2568, 0.01988, 0.8808, -0.4731, 0.01988, 0.8808, -0.4731, 0.01988, 0.8808, -0.4731, 0.01988, 0.8808, -0.4731, -0.8448, -0.515, -0.1453, -0.8448, -0.515, -0.1453, -0.8448, -0.515, -0.1453, -0.2161, 0.9633, 0.1592, -0.2161, 0.9633, 0.1592, -0.2161, 0.9633, 0.1592, -0.2161, 0.9633, 0.1592, -0.228, -0.9736, 0.006411, -0.228, -0.9736, 0.006411, -0.228, -0.9736, 0.006411, -0.228, -0.9736, 0.006411, -0.01685, -0.6896, -0.724, -0.01685, -0.6896, -0.724, -0.01685, -0.6896, -0.724, 0.212, 0.7787, -0.5906, 0.212, 0.7787, -0.5906, 0.212, 0.7787, -0.5906, 0.7151, -0.6884, -0.1212, 0.7151, -0.6884, -0.1212, 0.7151, -0.6884, -0.1212, 0.7151, -0.6884, -0.1212, 0.6694, 0.728, -0.1479, 0.6694, 0.728, -0.1479, 0.6694, 0.728, -0.1479, 0.6694, 0.728, -0.1479, -0.9021, 0.4284, 0.05168, -0.9021, 0.4284, 0.05168, -0.9021, 0.4284, 0.05168, -0.9021, 0.4284, 0.05168, 0.8554, 0.5035, -0.1212, 0.8554, 0.5035, -0.1212, 0.8554, 0.5035, -0.1212, 0.8554, 0.5035, -0.1212, -0.7946, -0.5962, 0.115, -0.7946, -0.5962, 0.115, -0.7946, -0.5962, 0.115, -0.7946, -0.5962, 0.115, 0.8122, -0.5554, 0.1785, 0.8122, -0.5554, 0.1785, 0.8122, -0.5554, 0.1785, 0.8122, -0.5554, 0.1785, -0.6081, 0.7687, 0.1983, -0.6081, 0.7687, 0.1983, -0.6081, 0.7687, 0.1983, -0.6081, 0.7687, 0.1983, 0.8004, 0.599, 0.02212, 0.8004, 0.599, 0.02212, 0.8004, 0.599, 0.02212, 0.8004, 0.599, 0.02212, -0.8679, -0.4963, -0.01944, -0.8679, -0.4963, -0.01944, -0.8679, -0.4963, -0.01944, -0.8679, -0.4963, -0.01944, -0.7043, 0.7097, 0.01434, -0.7043, 0.7097, 0.01434, -0.7043, 0.7097, 0.01434, -0.7043, 0.7097, 0.01434, 0.9725, -0.0003155, -0.2328, 0.9725, -0.0003155, -0.2328, 0.9725, -0.0003155, -0.2328, 0.9725, -0.0003155, -0.2328, 0.7797, 0.6259, 0.01832, 0.7797, 0.6259, 0.01832, 0.7797, 0.6259, 0.01832, 0.7797, 0.6259, 0.01832, -0.6172, 0.7683, 0.1696, -0.6172, 0.7683, 0.1696, -0.6172, 0.7683, 0.1696, -0.6172, 0.7683, 0.1696, 0.7993, -0.6008, -0.01053, 0.7993, -0.6008, -0.01053, 0.7993, -0.6008, -0.01053, 0.7993, -0.6008, -0.01053, -0.8083, -0.5623, 0.1747, -0.8083, -0.5623, 0.1747, -0.8083, -0.5623, 0.1747, -0.8083, -0.5623, 0.1747, -0.3264, -0.3457, 0.8797, -0.3264, -0.3457, 0.8797, -0.3264, -0.3457, 0.8797, -0.3264, -0.3457, 0.8797, 0.3258, -0.4155, 0.8492, 0.3258, -0.4155, 0.8492, 0.3258, -0.4155, 0.8492, 0.3258, -0.4155, 0.8492, -0.4617, -0.7055, 0.5377, -0.4617, -0.7055, 0.5377, -0.4617, -0.7055, 0.5377, -0.4617, -0.7055, 0.5377, 0.4863, -0.7206, 0.4942, 0.4863, -0.7206, 0.4942, 0.4863, -0.7206, 0.4942, 0.4863, -0.7206, 0.4942, -0.7122, 0.6287, 0.3125, -0.7122, 0.6287, 0.3125, -0.7122, 0.6287, 0.3125, -0.7122, 0.6287, 0.3125, 0.8396, 0.4672, 0.2772, 0.8396, 0.4672, 0.2772, 0.8396, 0.4672, 0.2772, 0.8396, 0.4672, 0.2772, -0.6005, 0.7712, 0.2112, -0.6005, 0.7712, 0.2112, -0.6005, 0.7712, 0.2112, -0.6005, 0.7712, 0.2112, 0.7617, 0.6149, 0.2041, 0.7617, 0.6149, 0.2041, 0.7617, 0.6149, 0.2041, 0.7617, 0.6149, 0.2041, -0.9688, 0.2277, 0.09747, -0.9688, 0.2277, 0.09747, -0.9688, 0.2277, 0.09747, 0.9993, -0.006409, 0.03791, 0.9993, -0.006409, 0.03791, 0.9993, -0.006409, 0.03791, -0.978, 0.201, 0.0559, -0.978, 0.201, 0.0559, -0.978, 0.201, 0.0559, -0.978, 0.201, 0.0559, 0.9975, -0.02645, 0.06609, 0.9975, -0.02645, 0.06609, 0.9975, -0.02645, 0.06609, 0.9975, -0.02645, 0.06609, 2.628e-10, 1.629e-07, -1.0, 2.628e-10, 1.629e-07, -1.0, 2.628e-10, 1.629e-07, -1.0, 0.0, 1.63e-07, -1.0, 0.0, 1.63e-07, -1.0, 0.0, 1.63e-07, -1.0, 0.0, 1.629e-07, -1.0, 0.0, 1.629e-07, -1.0, 0.0, 1.629e-07, -1.0, 1.809e-10, 1.628e-07, -1.0, 1.809e-10, 1.628e-07, -1.0, 1.809e-10, 1.628e-07, -1.0, -0.2113, -0.7095, 0.6723, -0.2113, -0.7095, 0.6723, -0.2113, -0.7095, 0.6723, -0.07773, 0.9636, 0.2557, -0.07773, 0.9636, 0.2557, -0.07773, 0.9636, 0.2557, -0.07773, 0.9636, 0.2557, -0.3306, -0.7095, 0.6224, -0.3306, -0.7095, 0.6224, -0.3306, -0.7095, 0.6224, -0.362, -0.6745, 0.6434, -0.362, -0.6745, 0.6434, -0.362, -0.6745, 0.6434, -0.2179, 0.9231, 0.3169, -0.2179, 0.9231, 0.3169, -0.2179, 0.9231, 0.3169, -0.9271, 0.2046, 0.3139, -0.9271, 0.2046, 0.3139, -0.9271, 0.2046, 0.3139, -0.9271, 0.2046, 0.3139, -0.8715, -0.4334, 0.2293, -0.8715, -0.4334, 0.2293, -0.8715, -0.4334, 0.2293, -0.8715, -0.4334, 0.2293, -0.2132, -0.9767, 0.02281, -0.2132, -0.9767, 0.02281, -0.2132, -0.9767, 0.02281, -0.2132, -0.9767, 0.02281, -0.3155, -0.6062, 0.73, -0.3155, -0.6062, 0.73, -0.3155, -0.6062, 0.73, -0.2083, 0.1115, 0.9717, -0.2083, 0.1115, 0.9717, -0.2083, 0.1115, 0.9717, -0.4574, -0.6912, 0.5595, -0.4574, -0.6912, 0.5595, -0.4574, -0.6912, 0.5595, 0.008636, 0.8738, 0.4862, 0.008636, 0.8738, 0.4862, 0.008636, 0.8738, 0.4862, -0.3569, -0.7274, 0.5861, -0.3569, -0.7274, 0.5861, -0.3569, -0.7274, 0.5861, -0.3857, 0.8025, 0.4551, -0.3857, 0.8025, 0.4551, -0.3857, 0.8025, 0.4551, 0.2731, -0.5366, -0.7984, 0.2731, -0.5366, -0.7984, 0.2731, -0.5366, -0.7984, -0.1045, 0.3771, -0.9203, -0.1045, 0.3771, -0.9203, -0.1045, 0.3771, -0.9203, -0.9737, 0.2258, -0.03023, -0.9737, 0.2258, -0.03023, -0.9737, 0.2258, -0.03023, -0.9737, 0.2258, -0.03023, -0.3688, -0.8724, -0.3206, -0.3688, -0.8724, -0.3206, -0.3688, -0.8724, -0.3206, -0.3688, -0.8724, -0.3206, -0.2912, 0.9556, -0.04487, -0.2912, 0.9556, -0.04487, -0.2912, 0.9556, -0.04487, -0.2912, 0.9556, -0.04487, -0.1475, -0.989, -0.01366, -0.1475, -0.989, -0.01366, -0.1475, -0.989, -0.01366, -0.1475, -0.989, -0.01366, -0.1794, 0.9211, 0.3456, -0.1794, 0.9211, 0.3456, -0.1794, 0.9211, 0.3456, -0.1794, 0.9211, 0.3456, -0.746, 0.0, -0.666, -0.746, 0.0, -0.666, -0.746, 0.0, -0.666, -0.746, 0.0, -0.666, -0.7203, -0.1238, -0.6825, -0.7203, -0.1238, -0.6825, -0.7203, -0.1238, -0.6825, -0.2619, 0.8719, -0.4138, -0.2619, 0.8719, -0.4138, -0.2619, 0.8719, -0.4138, -0.2619, 0.8719, -0.4138, -0.77, -0.638, -0.008224, -0.77, -0.638, -0.008224, -0.77, -0.638, -0.008224, -0.77, -0.638, -0.008224, -0.7437, 0.6664, 0.05323, -0.7437, 0.6664, 0.05323, -0.7437, 0.6664, 0.05323, -0.7437, 0.6664, 0.05323, -0.7482, -0.6352, 0.1918, -0.7482, -0.6352, 0.1918, -0.7482, -0.6352, 0.1918, -0.7482, -0.6352, 0.1918, -0.957, 0.0, 0.29, -0.957, 0.0, 0.29, -0.957, 0.0, 0.29, -0.957, 0.0, 0.29])] * 3)])
arm_armature = bpy.data.armatures.new('Armature')  # bones are not reproduced

# ---- objects
ob_humanoidbase_notoverlapping = bpy.data.objects.new('HumanoidBase_NotOverlapping', me_humanoidbase_notoverlapping)
ob_armature = bpy.data.objects.new('Armature', arm_armature)

# ---- transforms, parenting, visibility, modifiers, constraints
ob_humanoidbase_notoverlapping.parent = ob_armature
ob_humanoidbase_notoverlapping.matrix_parent_inverse = Matrix(((2.066, -0.0, -0.0, -0.0005578), (-0.0, 2.066, 0.0, 0.0659), (-0.0, -0.0, 2.066, -1.984), (-0.0, 0.0, -0.0, 1.0)))
ob_humanoidbase_notoverlapping.location = (0.002304, 0.0, 0.0)
ob_humanoidbase_notoverlapping.color = (0.8, 0.8, 0.8, 1.0)
ob_humanoidbase_notoverlapping.lineart.crease_threshold = 0.0
_vg = ob_humanoidbase_notoverlapping.vertex_groups.new(name='Bone')
for _i, _w in zip([7, 8, 9, 10, 11, 12, 13, 14, 15, 16, 17, 18, 19, 20, 54, 55, 74, 75, 76, 77, 78, 79, 80, 81, 82, 83, 84, 85, 86, 87, 88, 89, 90, 92, 93, 94, 95, 96, 97, 127, 131, 132, 133, 135], [0.9298, 0.9147, 0.8496, 0.873, 0.834, 0.8945, 0.5745, 0.1586, 0.2974, 0.2022, 0.09797, 0.0594, 0.1381, 0.1061, 0.0437, 0.0603, 0.9651, 0.9902, 0.9736, 0.9332, 0.9604, 0.8953, 0.8299, 0.8051, 0.7598, 0.8336, 0.9048, 0.9583, 0.8158, 0.1625, 0.8679, 0.6064, 0.6672, 0.2993, 0.6129, 0.1662, 0.05762, 0.08836, 0.08006, 0.05592, 0.02292, 0.002567, 0.009869, 0.1011]): _vg.add([_i], _w, 'REPLACE')
_vg = ob_humanoidbase_notoverlapping.vertex_groups.new(name='Bone.001')
for _i, _w in zip([7, 8, 9, 12, 13, 14, 15, 16, 17, 49, 50, 51, 52, 53, 54, 55, 84, 89, 90, 127], [0.05995, 0.0628, 0.1362, 0.006219, 0.3718, 0.8112, 0.6647, 0.6999, 0.8194, 0.06045, 0.1276, 0.126, 0.9225, 0.9387, 0.9289, 0.8996, 0.004395, 0.05676, 0.09798, 0.0117]): _vg.add([_i], _w, 'REPLACE')
_vg = ob_humanoidbase_notoverlapping.vertex_groups.new(name='Bone.002')
for _i, _w in zip([66, 77, 84, 86, 87, 88, 89, 90, 91, 92, 127, 128, 129, 130, 131, 132, 133, 134, 135, 144, 146], [0.02434, 0.02245, 0.05069, 0.1723, 0.8189, 0.1014, 0.2076, 0.157, 0.9656, 0.5865, 0.01452, 0.7426, 0.06494, 0.2405, 0.1333, 0.8425, 0.914, 0.9822, 0.8494, 0.04096, 0.008642]): _vg.add([_i], _w, 'REPLACE')
_vg = ob_humanoidbase_notoverlapping.vertex_groups.new(name='Bone.010')
for _i, _w in zip([0, 1, 2, 13, 16, 17, 49, 50, 51, 52, 53, 55, 60, 61, 62, 63, 64, 65, 66, 89, 90, 92, 127, 128, 129, 130, 131, 132, 133, 135, 143, 144, 145, 146], [0.007854, 0.05815, 0.08745, 0.0302, 0.07921, 0.05947, 0.8557, 0.7018, 0.7026, 0.05395, 0.01497, 0.009206, 0.09713, 0.1367, 0.0106, 0.02603, 0.05927, 0.03942, 0.07829, 0.1098, 0.07215, 0.07654, 0.7554, 0.1906, 0.8623, 0.5686, 0.6872, 0.1025, 0.03637, 0.02093, 0.1149, 0.0633, 0.1563, 0.1381]): _vg.add([_i], _w, 'REPLACE')
_vg = ob_humanoidbase_notoverlapping.vertex_groups.new(name='Bone.011')
_vg = ob_humanoidbase_notoverlapping.vertex_groups.new(name='Bone.012')
for _i, _w in zip([0, 1, 2, 3, 4, 5, 6, 49, 50, 51, 56, 57, 58, 59, 60, 61, 62, 63, 64, 65, 66, 67, 68, 69, 70, 71, 72, 73, 127, 128, 129, 130, 131, 132, 136, 137, 138, 139, 140, 141, 142, 143, 144, 145, 146], [0.9648, 0.9348, 0.897, 0.9799, 0.9998, 0.9999, 0.9999, 0.06529, 0.156, 0.1358, 0.9986, 0.9953, 0.9976, 0.9845, 0.8916, 0.8338, 0.9615, 0.954, 0.9285, 0.9342, 0.8813, 0.9747, 0.9997, 1.0, 1.0, 1.0, 0.9996, 1.0, 0.1255, 0.03979, 0.04586, 0.1736, 0.1336, 0.002876, 0.9993, 0.9917, 0.9967, 0.9947, 0.9956, 0.9844, 0.9824, 0.8779, 0.8883, 0.8134, 0.8222]): _vg.add([_i], _w, 'REPLACE')
_vg = ob_humanoidbase_notoverlapping.vertex_groups.new(name='Bone.003')
for _i, _w in zip([79, 80, 81, 82, 83, 93, 94, 95, 96, 97, 98], [0.00656, 0.00648, 0.1282, 0.1445, 0.1137, 0.1892, 0.08546, 0.7924, 0.5369, 0.7607, 0.0783]): _vg.add([_i], _w, 'REPLACE')
_vg = ob_humanoidbase_notoverlapping.vertex_groups.new(name='Bone.004')
for _i, _w in zip([82, 95, 96, 97, 99, 102, 104, 112], [0.07243, 0.05213, 0.346, 0.02201, 0.4027, 0.003629, 0.007934, 0.05999]): _vg.add([_i], _w, 'REPLACE')
_vg = ob_humanoidbase_notoverlapping.vertex_groups.new(name='Bone.005')
for _i, _w in zip([98, 99, 100, 101, 102, 104, 106, 111, 112, 113, 114], [0.006656, 0.5274, 0.03826, 0.9384, 0.9056, 0.9067, 0.156, 0.5032, 0.142, 0.4044, 0.252]): _vg.add([_i], _w, 'REPLACE')
_vg = ob_humanoidbase_notoverlapping.vertex_groups.new(name='Bone.006')
for _i, _w in zip([99, 100, 101, 102, 103, 104, 106, 107, 111, 112, 113, 114], [0.05623, 0.1623, 0.02527, 0.05433, 0.1164, 0.05588, 0.7279, 0.9272, 0.4016, 0.7703, 0.5638, 0.7283]): _vg.add([_i], _w, 'REPLACE')
_vg = ob_humanoidbase_notoverlapping.vertex_groups.new(name='Bone.007')
for _i, _w in zip([100, 103, 106, 107, 111], [0.7787, 0.6495, 0.1007, 0.04569, 0.09002]): _vg.add([_i], _w, 'REPLACE')
_vg = ob_humanoidbase_notoverlapping.vertex_groups.new(name='Bone.008')
for _i, _w in zip([103, 105, 108, 109, 110, 115, 117, 120, 121, 122, 123, 124, 125, 126], [0.2354, 0.9629, 0.9614, 0.96, 0.9817, 0.05926, 0.08158, 0.0008963, 0.2848, 0.3295, 0.2746, 0.4295, 0.4194, 0.4304]): _vg.add([_i], _w, 'REPLACE')
_vg = ob_humanoidbase_notoverlapping.vertex_groups.new(name='Bone.009')
for _i, _w in zip([105, 109, 115, 116, 117, 118, 119, 120, 121, 122, 123, 124, 125, 126], [0.01551, 0.01847, 0.9404, 0.9888, 0.9172, 0.9849, 0.9914, 0.9742, 0.7144, 0.6695, 0.7243, 0.5702, 0.5802, 0.5693]): _vg.add([_i], _w, 'REPLACE')
_vg = ob_humanoidbase_notoverlapping.vertex_groups.new(name='Bone.013')
for _i, _w in zip([10, 11, 12, 18, 19, 20, 79, 80, 81, 83, 93, 94, 95, 96, 97, 98], [0.1169, 0.1552, 0.06771, 0.909, 0.8488, 0.8539, 0.06584, 0.1378, 0.02829, 0.003309, 0.1774, 0.7375, 0.0948, 0.002447, 0.1019, 0.8332]): _vg.add([_i], _w, 'REPLACE')
_vg = ob_humanoidbase_notoverlapping.vertex_groups.new(name='Bone.014')
for _i, _w in zip([21, 24, 26, 34], [0.6748, 0.0597, 0.03408, 0.08368]): _vg.add([_i], _w, 'REPLACE')
_vg = ob_humanoidbase_notoverlapping.vertex_groups.new(name='Bone.015')
for _i, _w in zip([21, 22, 23, 24, 26, 28, 29, 33, 34, 35, 36, 98], [0.2053, 0.005205, 0.9185, 0.8811, 0.8839, 0.007354, 0.06489, 0.2767, 0.0629, 0.1341, 0.6264, 0.01279]): _vg.add([_i], _w, 'REPLACE')
_vg = ob_humanoidbase_notoverlapping.vertex_groups.new(name='Bone.016')
for _i, _w in zip([21, 22, 23, 24, 26, 28, 29, 33, 34, 35, 36], [0.09106, 0.1466, 0.04331, 0.02775, 0.05293, 0.137, 0.8483, 0.5457, 0.8029, 0.6176, 0.3235]): _vg.add([_i], _w, 'REPLACE')
_vg = ob_humanoidbase_notoverlapping.vertex_groups.new(name='Bone.017')
for _i, _w in zip([22, 25, 27, 28, 29, 30, 31, 32, 33, 34, 35, 37, 43], [0.8189, 0.9622, 0.9131, 0.8283, 0.08479, 0.8685, 0.06413, 0.1135, 0.1689, 0.04536, 0.2345, 0.05926, 0.03888]): _vg.add([_i], _w, 'REPLACE')
_vg = ob_humanoidbase_notoverlapping.vertex_groups.new(name='Bone.018')
for _i, _w in zip([25, 27, 30, 31, 32, 43, 44, 45, 46, 47, 48], [0.01951, 0.06801, 0.1026, 0.9092, 0.8451, 0.1294, 0.234, 0.1493, 0.4107, 0.4031, 0.4325]): _vg.add([_i], _w, 'REPLACE')
_vg = ob_humanoidbase_notoverlapping.vertex_groups.new(name='Bone.019')
for _i, _w in zip([31, 32, 37, 38, 39, 40, 41, 42, 43, 44, 45, 46, 47, 48], [0.007383, 0.03633, 0.9264, 0.9952, 0.972, 0.9691, 0.9956, 0.9947, 0.8262, 0.756, 0.8403, 0.5798, 0.5922, 0.565]): _vg.add([_i], _w, 'REPLACE')
_m = ob_humanoidbase_notoverlapping.modifiers.new('Armature', 'ARMATURE')
_m.object = ob_armature
ob_armature.location = (0.00027, -0.0319, 0.9602)
ob_armature.scale = (0.4841, 0.4841, 0.4841)

# ---- collection membership
col_collection.objects.link(ob_humanoidbase_notoverlapping)
col_collection.objects.link(ob_armature)

# ---- scene / render settings (as saved in the file)
scene.frame_start = 1; scene.frame_end = 250; scene.frame_set(1)
scene.render.engine = 'BLENDER_EEVEE_NEXT'
scene.cycles.use_denoising = False
scene.cycles.samples = 128
scene.cycles.sampling_pattern = 'TABULATED_SOBOL'
scene.cycles.use_adaptive_sampling = False
scene.cycles.use_light_tree = False
scene.view_settings.view_transform = 'Filmic'
bpy.context.view_layer.update()

# ---- added for rendering (the .blend has no active camera and no usable light): camera, sun
cam_auto = bpy.data.cameras.new('AutoCamera')
cam_auto.lens = 50.0
cam_auto.sensor_width = 36.0
cam_auto.clip_end = 1000.0
ob_auto_camera = bpy.data.objects.new('AutoCamera', cam_auto)
scene.collection.objects.link(ob_auto_camera)
ob_auto_camera.location = (2.03637, -2.49802, 2.71071)
ob_auto_camera.rotation_euler = (1.09748, -7.21219e-08, 0.694738)
scene.camera = ob_auto_camera
light_auto_sun = bpy.data.lights.new('AutoSun', 'SUN')
light_auto_sun.energy = 3.0
light_auto_sun.angle = 0.0523599
ob_auto_sun = bpy.data.objects.new('AutoSun', light_auto_sun)
scene.collection.objects.link(ob_auto_sun)
ob_auto_sun.rotation_euler = (0.872665, 0.174533, 0.523599)
bpy.context.view_layer.update()
